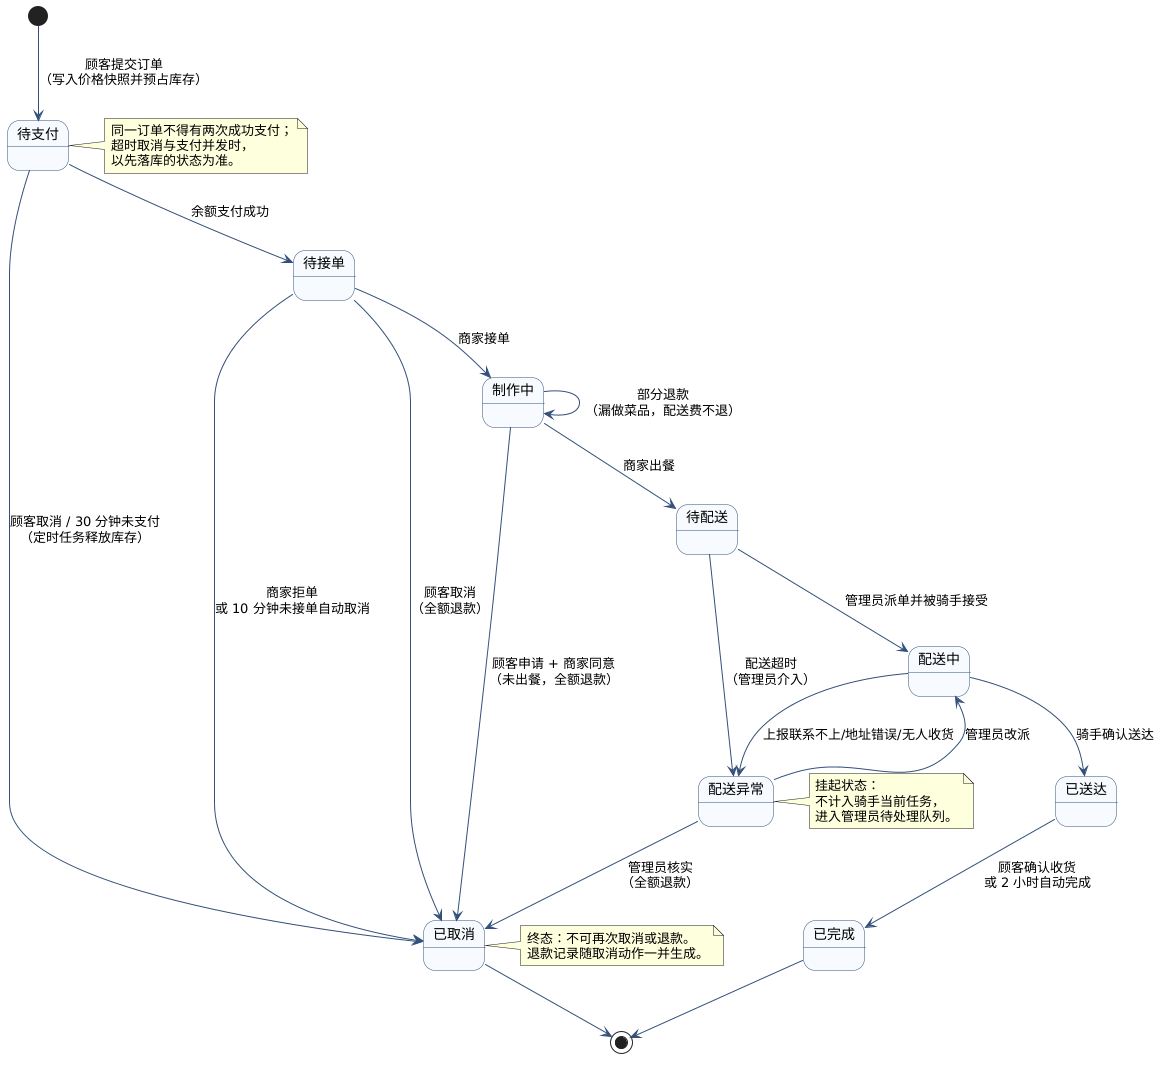

The diagram above was rendered by PlantUML. Its source (embedded in the PNG):
@startuml UML状态图
skinparam backgroundColor #FFFFFF
skinparam shadowing false
skinparam stateBorderColor #33507A
skinparam stateBackgroundColor #F7FBFF
skinparam ArrowColor #33507A

[*] --> 待支付 : 顾客提交订单\n（写入价格快照并预占库存）

state 待支付 {
}
待支付 --> 待接单 : 余额支付成功
待支付 --> 已取消 : 顾客取消 / 30 分钟未支付\n（定时任务释放库存）

待接单 --> 制作中 : 商家接单
待接单 --> 已取消 : 商家拒单\n或 10 分钟未接单自动取消
待接单 --> 已取消 : 顾客取消\n（全额退款）

制作中 --> 待配送 : 商家出餐
制作中 --> 已取消 : 顾客申请 + 商家同意\n（未出餐，全额退款）
制作中 --> 制作中 : 部分退款\n（漏做菜品，配送费不退）

待配送 --> 配送中 : 管理员派单并被骑手接受
待配送 --> 配送异常 : 配送超时\n（管理员介入）

配送中 --> 已送达 : 骑手确认送达
配送中 --> 配送异常 : 上报联系不上/地址错误/无人收货

配送异常 --> 配送中 : 管理员改派
配送异常 --> 已取消 : 管理员核实\n（全额退款）

已送达 --> 已完成 : 顾客确认收货\n或 2 小时自动完成

已取消 --> [*]
已完成 --> [*]

note right of 已取消
  终态：不可再次取消或退款。
  退款记录随取消动作一并生成。
end note

note right of 待支付
  同一订单不得有两次成功支付；
  超时取消与支付并发时，
  以先落库的状态为准。
end note

note right of 配送异常
  挂起状态：
  不计入骑手当前任务，
  进入管理员待处理队列。
end note

@enduml